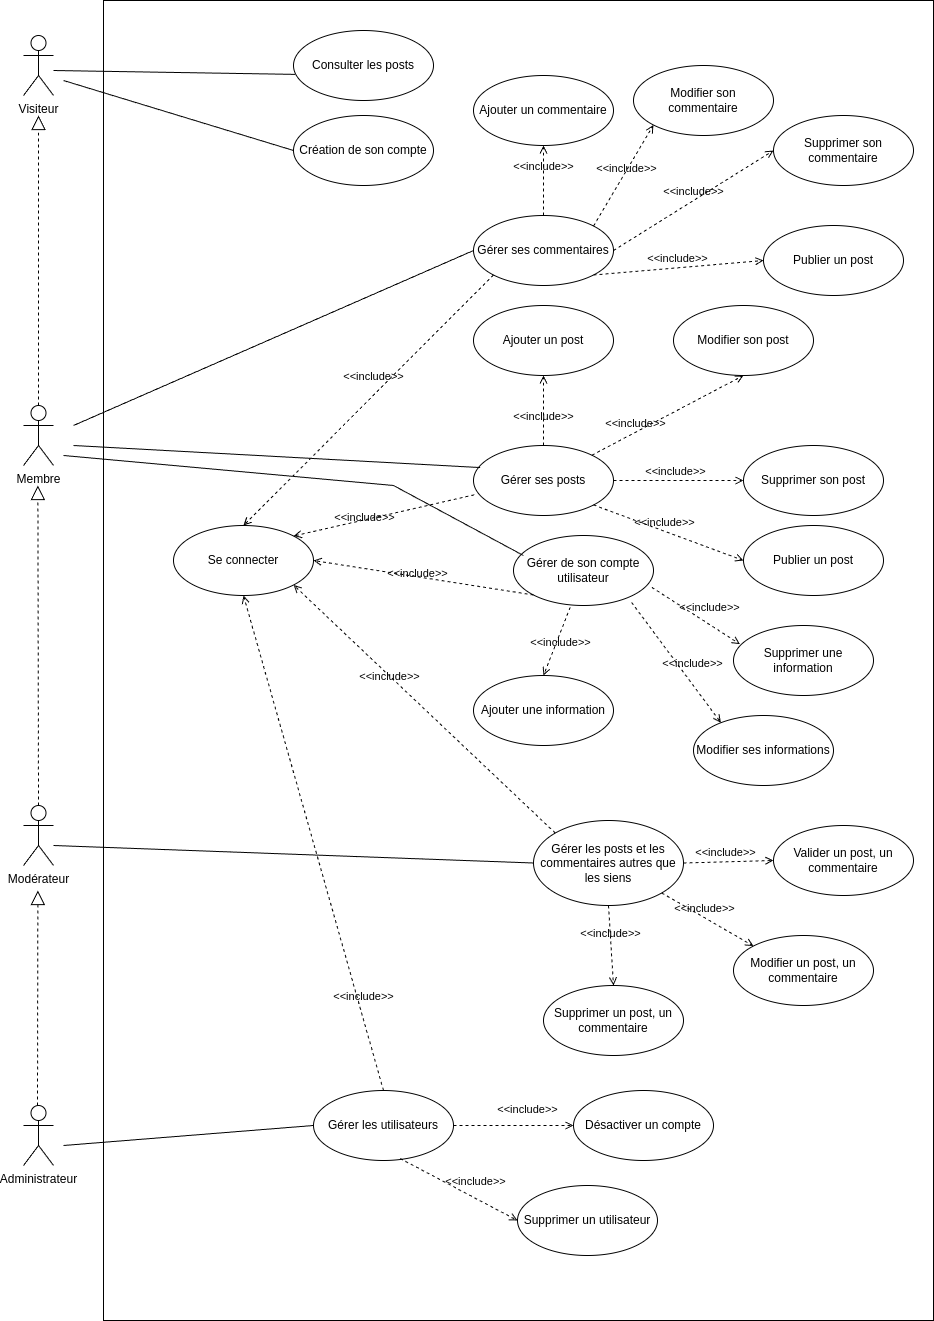

The diagram above was exported from draw.io. Its source (the exported page's mxGraphModel, read from the mxfile embedded in the PNG):
<mxGraphModel dx="1815" dy="1955" grid="1" gridSize="10" guides="1" tooltips="1" connect="1" arrows="1" fold="1" page="1" pageScale="1" pageWidth="827" pageHeight="1169" math="0" shadow="0">
  <root>
    <mxCell id="0" />
    <mxCell id="1" parent="0" />
    <mxCell id="Ra-5EAyiwIRAFrKvSMrq-51" value="" style="rounded=0;whiteSpace=wrap;html=1;fillColor=none;movable=0;resizable=0;rotatable=0;deletable=0;editable=0;locked=1;connectable=0;" vertex="1" parent="1">
      <mxGeometry y="-515" width="830" height="1320" as="geometry" />
    </mxCell>
    <mxCell id="Ra-5EAyiwIRAFrKvSMrq-1" value="Administrateur" style="shape=umlActor;verticalLabelPosition=bottom;verticalAlign=top;html=1;" vertex="1" parent="1">
      <mxGeometry x="-80" y="590" width="30" height="60" as="geometry" />
    </mxCell>
    <mxCell id="Ra-5EAyiwIRAFrKvSMrq-10" value="Modérateur" style="shape=umlActor;verticalLabelPosition=bottom;verticalAlign=top;html=1;" vertex="1" parent="1">
      <mxGeometry x="-80" y="290" width="30" height="60" as="geometry" />
    </mxCell>
    <mxCell id="Ra-5EAyiwIRAFrKvSMrq-11" value="Membre" style="shape=umlActor;verticalLabelPosition=bottom;verticalAlign=top;html=1;" vertex="1" parent="1">
      <mxGeometry x="-80" y="-110" width="30" height="60" as="geometry" />
    </mxCell>
    <mxCell id="Ra-5EAyiwIRAFrKvSMrq-12" value="Visiteur" style="shape=umlActor;verticalLabelPosition=bottom;verticalAlign=top;html=1;" vertex="1" parent="1">
      <mxGeometry x="-80" y="-480" width="30" height="60" as="geometry" />
    </mxCell>
    <mxCell id="Ra-5EAyiwIRAFrKvSMrq-15" value="Consulter les posts" style="ellipse;whiteSpace=wrap;html=1;" vertex="1" parent="1">
      <mxGeometry x="190" y="-485" width="140" height="70" as="geometry" />
    </mxCell>
    <mxCell id="Ra-5EAyiwIRAFrKvSMrq-16" value="Ajouter un post" style="ellipse;whiteSpace=wrap;html=1;" vertex="1" parent="1">
      <mxGeometry x="370" y="-210" width="140" height="70" as="geometry" />
    </mxCell>
    <mxCell id="Ra-5EAyiwIRAFrKvSMrq-17" value="Gérer ses posts" style="ellipse;whiteSpace=wrap;html=1;" vertex="1" parent="1">
      <mxGeometry x="370" y="-70" width="140" height="70" as="geometry" />
    </mxCell>
    <mxCell id="Ra-5EAyiwIRAFrKvSMrq-18" value="Modifier son post" style="ellipse;whiteSpace=wrap;html=1;" vertex="1" parent="1">
      <mxGeometry x="570" y="-210" width="140" height="70" as="geometry" />
    </mxCell>
    <mxCell id="Ra-5EAyiwIRAFrKvSMrq-19" value="Supprimer son post" style="ellipse;whiteSpace=wrap;html=1;" vertex="1" parent="1">
      <mxGeometry x="640" y="-70" width="140" height="70" as="geometry" />
    </mxCell>
    <mxCell id="Ra-5EAyiwIRAFrKvSMrq-20" value="&amp;lt;&amp;lt;include&amp;gt;&amp;gt;" style="html=1;verticalAlign=bottom;labelBackgroundColor=none;endArrow=open;endFill=0;dashed=1;rounded=0;exitX=0.5;exitY=0;exitDx=0;exitDy=0;entryX=0.5;entryY=1;entryDx=0;entryDy=0;" edge="1" parent="1" source="Ra-5EAyiwIRAFrKvSMrq-17" target="Ra-5EAyiwIRAFrKvSMrq-16">
      <mxGeometry x="-0.4286" width="160" relative="1" as="geometry">
        <mxPoint x="400" y="50" as="sourcePoint" />
        <mxPoint x="560" y="50" as="targetPoint" />
        <mxPoint as="offset" />
      </mxGeometry>
    </mxCell>
    <mxCell id="Ra-5EAyiwIRAFrKvSMrq-22" value="&amp;lt;&amp;lt;include&amp;gt;&amp;gt;" style="html=1;verticalAlign=bottom;labelBackgroundColor=none;endArrow=open;endFill=0;dashed=1;rounded=0;entryX=0.5;entryY=1;entryDx=0;entryDy=0;" edge="1" parent="1" source="Ra-5EAyiwIRAFrKvSMrq-17" target="Ra-5EAyiwIRAFrKvSMrq-18">
      <mxGeometry x="-0.4286" width="160" relative="1" as="geometry">
        <mxPoint x="520" y="-60" as="sourcePoint" />
        <mxPoint x="520" y="-130" as="targetPoint" />
        <mxPoint as="offset" />
      </mxGeometry>
    </mxCell>
    <mxCell id="Ra-5EAyiwIRAFrKvSMrq-23" value="&amp;lt;&amp;lt;include&amp;gt;&amp;gt;" style="html=1;verticalAlign=bottom;labelBackgroundColor=none;endArrow=open;endFill=0;dashed=1;rounded=0;exitX=1;exitY=0.5;exitDx=0;exitDy=0;entryX=0;entryY=0.5;entryDx=0;entryDy=0;" edge="1" parent="1" source="Ra-5EAyiwIRAFrKvSMrq-17" target="Ra-5EAyiwIRAFrKvSMrq-19">
      <mxGeometry x="-0.0625" width="160" relative="1" as="geometry">
        <mxPoint x="550" y="20" as="sourcePoint" />
        <mxPoint x="550" y="-50" as="targetPoint" />
        <mxPoint as="offset" />
      </mxGeometry>
    </mxCell>
    <mxCell id="Ra-5EAyiwIRAFrKvSMrq-24" value="Se connecter" style="ellipse;whiteSpace=wrap;html=1;" vertex="1" parent="1">
      <mxGeometry x="70" y="10" width="140" height="70" as="geometry" />
    </mxCell>
    <mxCell id="Ra-5EAyiwIRAFrKvSMrq-25" value="Gérer les posts et les commentaires autres que les siens" style="ellipse;whiteSpace=wrap;html=1;" vertex="1" parent="1">
      <mxGeometry x="430" y="305" width="150" height="85" as="geometry" />
    </mxCell>
    <mxCell id="Ra-5EAyiwIRAFrKvSMrq-26" value="Modifier un post, un commentaire" style="ellipse;whiteSpace=wrap;html=1;" vertex="1" parent="1">
      <mxGeometry x="630" y="420" width="140" height="70" as="geometry" />
    </mxCell>
    <mxCell id="Ra-5EAyiwIRAFrKvSMrq-27" value="Supprimer un post, un commentaire" style="ellipse;whiteSpace=wrap;html=1;" vertex="1" parent="1">
      <mxGeometry x="440" y="470" width="140" height="70" as="geometry" />
    </mxCell>
    <mxCell id="Ra-5EAyiwIRAFrKvSMrq-28" value="Valider un post, un commentaire" style="ellipse;whiteSpace=wrap;html=1;" vertex="1" parent="1">
      <mxGeometry x="670" y="310" width="140" height="70" as="geometry" />
    </mxCell>
    <mxCell id="Ra-5EAyiwIRAFrKvSMrq-29" value="Gérer les utilisateurs" style="ellipse;whiteSpace=wrap;html=1;" vertex="1" parent="1">
      <mxGeometry x="210" y="575" width="140" height="70" as="geometry" />
    </mxCell>
    <mxCell id="Ra-5EAyiwIRAFrKvSMrq-30" value="Désactiver un compte" style="ellipse;whiteSpace=wrap;html=1;" vertex="1" parent="1">
      <mxGeometry x="470" y="575" width="140" height="70" as="geometry" />
    </mxCell>
    <mxCell id="Ra-5EAyiwIRAFrKvSMrq-31" value="Supprimer un utilisateur" style="ellipse;whiteSpace=wrap;html=1;" vertex="1" parent="1">
      <mxGeometry x="414" y="670" width="140" height="70" as="geometry" />
    </mxCell>
    <mxCell id="Ra-5EAyiwIRAFrKvSMrq-32" value="Gérer de son compte utilisateur" style="ellipse;whiteSpace=wrap;html=1;" vertex="1" parent="1">
      <mxGeometry x="410" y="20" width="140" height="70" as="geometry" />
    </mxCell>
    <mxCell id="Ra-5EAyiwIRAFrKvSMrq-33" value="Ajouter une information" style="ellipse;whiteSpace=wrap;html=1;" vertex="1" parent="1">
      <mxGeometry x="370" y="160" width="140" height="70" as="geometry" />
    </mxCell>
    <mxCell id="Ra-5EAyiwIRAFrKvSMrq-34" value="Modifier ses informations" style="ellipse;whiteSpace=wrap;html=1;" vertex="1" parent="1">
      <mxGeometry x="590" y="200" width="140" height="70" as="geometry" />
    </mxCell>
    <mxCell id="Ra-5EAyiwIRAFrKvSMrq-35" value="Supprimer une information" style="ellipse;whiteSpace=wrap;html=1;" vertex="1" parent="1">
      <mxGeometry x="630" y="110" width="140" height="70" as="geometry" />
    </mxCell>
    <mxCell id="Ra-5EAyiwIRAFrKvSMrq-36" value="Création de son compte" style="ellipse;whiteSpace=wrap;html=1;" vertex="1" parent="1">
      <mxGeometry x="190" y="-400" width="140" height="70" as="geometry" />
    </mxCell>
    <mxCell id="Ra-5EAyiwIRAFrKvSMrq-38" value="&amp;lt;&amp;lt;include&amp;gt;&amp;gt;" style="html=1;verticalAlign=bottom;labelBackgroundColor=none;endArrow=open;endFill=0;dashed=1;rounded=0;exitX=0.988;exitY=0.741;exitDx=0;exitDy=0;entryX=0.046;entryY=0.266;entryDx=0;entryDy=0;exitPerimeter=0;entryPerimeter=0;" edge="1" parent="1" source="Ra-5EAyiwIRAFrKvSMrq-32" target="Ra-5EAyiwIRAFrKvSMrq-35">
      <mxGeometry x="0.2285" y="7" width="160" relative="1" as="geometry">
        <mxPoint x="510" y="130" as="sourcePoint" />
        <mxPoint x="625" y="130" as="targetPoint" />
        <mxPoint as="offset" />
      </mxGeometry>
    </mxCell>
    <mxCell id="Ra-5EAyiwIRAFrKvSMrq-39" value="&amp;lt;&amp;lt;include&amp;gt;&amp;gt;" style="html=1;verticalAlign=bottom;labelBackgroundColor=none;endArrow=open;endFill=0;dashed=1;rounded=0;exitX=0.843;exitY=0.955;exitDx=0;exitDy=0;entryX=0.196;entryY=0.103;entryDx=0;entryDy=0;exitPerimeter=0;entryPerimeter=0;" edge="1" parent="1" source="Ra-5EAyiwIRAFrKvSMrq-32" target="Ra-5EAyiwIRAFrKvSMrq-34">
      <mxGeometry x="0.2285" y="7" width="160" relative="1" as="geometry">
        <mxPoint x="490" y="103" as="sourcePoint" />
        <mxPoint x="618" y="160" as="targetPoint" />
        <mxPoint as="offset" />
      </mxGeometry>
    </mxCell>
    <mxCell id="Ra-5EAyiwIRAFrKvSMrq-40" value="&amp;lt;&amp;lt;include&amp;gt;&amp;gt;" style="html=1;verticalAlign=bottom;labelBackgroundColor=none;endArrow=open;endFill=0;dashed=1;rounded=0;exitX=0.405;exitY=1.025;exitDx=0;exitDy=0;entryX=0.5;entryY=0;entryDx=0;entryDy=0;exitPerimeter=0;" edge="1" parent="1" source="Ra-5EAyiwIRAFrKvSMrq-32" target="Ra-5EAyiwIRAFrKvSMrq-33">
      <mxGeometry x="0.2285" y="7" width="160" relative="1" as="geometry">
        <mxPoint x="410" y="100" as="sourcePoint" />
        <mxPoint x="539" y="220" as="targetPoint" />
        <mxPoint as="offset" />
      </mxGeometry>
    </mxCell>
    <mxCell id="Ra-5EAyiwIRAFrKvSMrq-41" value="&amp;lt;&amp;lt;include&amp;gt;&amp;gt;" style="html=1;verticalAlign=bottom;labelBackgroundColor=none;endArrow=open;endFill=0;dashed=1;rounded=0;exitX=0.005;exitY=0.705;exitDx=0;exitDy=0;entryX=1;entryY=0;entryDx=0;entryDy=0;exitPerimeter=0;" edge="1" parent="1" source="Ra-5EAyiwIRAFrKvSMrq-17" target="Ra-5EAyiwIRAFrKvSMrq-24">
      <mxGeometry x="0.2285" y="7" width="160" relative="1" as="geometry">
        <mxPoint x="221" y="130" as="sourcePoint" />
        <mxPoint x="350" y="250" as="targetPoint" />
        <mxPoint as="offset" />
      </mxGeometry>
    </mxCell>
    <mxCell id="Ra-5EAyiwIRAFrKvSMrq-46" value="&amp;lt;&amp;lt;include&amp;gt;&amp;gt;" style="html=1;verticalAlign=bottom;labelBackgroundColor=none;endArrow=open;endFill=0;dashed=1;rounded=0;exitX=0;exitY=0;exitDx=0;exitDy=0;entryX=1;entryY=1;entryDx=0;entryDy=0;" edge="1" parent="1" source="Ra-5EAyiwIRAFrKvSMrq-25" target="Ra-5EAyiwIRAFrKvSMrq-24">
      <mxGeometry x="0.2285" y="7" width="160" relative="1" as="geometry">
        <mxPoint x="250" y="432" as="sourcePoint" />
        <mxPoint x="180" y="330" as="targetPoint" />
        <mxPoint as="offset" />
        <Array as="points" />
      </mxGeometry>
    </mxCell>
    <mxCell id="Ra-5EAyiwIRAFrKvSMrq-47" value="&amp;lt;&amp;lt;include&amp;gt;&amp;gt;" style="html=1;verticalAlign=bottom;labelBackgroundColor=none;endArrow=open;endFill=0;dashed=1;rounded=0;exitX=0.5;exitY=0;exitDx=0;exitDy=0;entryX=0.5;entryY=1;entryDx=0;entryDy=0;" edge="1" parent="1" source="Ra-5EAyiwIRAFrKvSMrq-29" target="Ra-5EAyiwIRAFrKvSMrq-24">
      <mxGeometry x="-0.6608" y="-4" width="160" relative="1" as="geometry">
        <mxPoint x="240" y="472" as="sourcePoint" />
        <mxPoint x="60" y="80" as="targetPoint" />
        <mxPoint as="offset" />
        <Array as="points" />
      </mxGeometry>
    </mxCell>
    <mxCell id="Ra-5EAyiwIRAFrKvSMrq-48" value="&amp;lt;&amp;lt;include&amp;gt;&amp;gt;" style="html=1;verticalAlign=bottom;labelBackgroundColor=none;endArrow=open;endFill=0;dashed=1;rounded=0;exitX=1;exitY=0.5;exitDx=0;exitDy=0;entryX=0;entryY=0.5;entryDx=0;entryDy=0;" edge="1" parent="1" source="Ra-5EAyiwIRAFrKvSMrq-29" target="Ra-5EAyiwIRAFrKvSMrq-30">
      <mxGeometry x="0.2285" y="7" width="160" relative="1" as="geometry">
        <mxPoint x="391" y="783" as="sourcePoint" />
        <mxPoint x="280" y="670" as="targetPoint" />
        <mxPoint as="offset" />
      </mxGeometry>
    </mxCell>
    <mxCell id="Ra-5EAyiwIRAFrKvSMrq-49" value="&amp;lt;&amp;lt;include&amp;gt;&amp;gt;" style="html=1;verticalAlign=bottom;labelBackgroundColor=none;endArrow=open;endFill=0;dashed=1;rounded=0;exitX=0.619;exitY=0.972;exitDx=0;exitDy=0;entryX=0;entryY=0.5;entryDx=0;entryDy=0;exitPerimeter=0;" edge="1" parent="1" source="Ra-5EAyiwIRAFrKvSMrq-29" target="Ra-5EAyiwIRAFrKvSMrq-31">
      <mxGeometry x="0.2285" y="7" width="160" relative="1" as="geometry">
        <mxPoint x="294" y="690" as="sourcePoint" />
        <mxPoint x="414" y="690" as="targetPoint" />
        <mxPoint as="offset" />
      </mxGeometry>
    </mxCell>
    <mxCell id="Ra-5EAyiwIRAFrKvSMrq-53" value="" style="endArrow=none;html=1;rounded=0;exitX=0.012;exitY=0.627;exitDx=0;exitDy=0;exitPerimeter=0;" edge="1" parent="1" source="Ra-5EAyiwIRAFrKvSMrq-15">
      <mxGeometry width="50" height="50" relative="1" as="geometry">
        <mxPoint x="190" y="-455" as="sourcePoint" />
        <mxPoint x="-50" y="-445" as="targetPoint" />
      </mxGeometry>
    </mxCell>
    <mxCell id="Ra-5EAyiwIRAFrKvSMrq-55" value="" style="endArrow=none;html=1;rounded=0;exitX=0.047;exitY=0.315;exitDx=0;exitDy=0;exitPerimeter=0;" edge="1" parent="1" source="Ra-5EAyiwIRAFrKvSMrq-17">
      <mxGeometry width="50" height="50" relative="1" as="geometry">
        <mxPoint x="212" y="-66" as="sourcePoint" />
        <mxPoint x="-30" y="-70" as="targetPoint" />
      </mxGeometry>
    </mxCell>
    <mxCell id="Ra-5EAyiwIRAFrKvSMrq-58" value="Gérer ses commentaires" style="ellipse;whiteSpace=wrap;html=1;" vertex="1" parent="1">
      <mxGeometry x="370" y="-300" width="140" height="70" as="geometry" />
    </mxCell>
    <mxCell id="Ra-5EAyiwIRAFrKvSMrq-59" value="" style="endArrow=none;html=1;rounded=0;exitX=0;exitY=0.5;exitDx=0;exitDy=0;" edge="1" parent="1" source="Ra-5EAyiwIRAFrKvSMrq-36">
      <mxGeometry width="50" height="50" relative="1" as="geometry">
        <mxPoint x="202" y="-431" as="sourcePoint" />
        <mxPoint x="-40" y="-435" as="targetPoint" />
      </mxGeometry>
    </mxCell>
    <mxCell id="Ra-5EAyiwIRAFrKvSMrq-60" value="Ajouter un commentaire" style="ellipse;whiteSpace=wrap;html=1;" vertex="1" parent="1">
      <mxGeometry x="370" y="-440" width="140" height="70" as="geometry" />
    </mxCell>
    <mxCell id="Ra-5EAyiwIRAFrKvSMrq-61" value="Modifier son commentaire" style="ellipse;whiteSpace=wrap;html=1;" vertex="1" parent="1">
      <mxGeometry x="530" y="-450" width="140" height="70" as="geometry" />
    </mxCell>
    <mxCell id="Ra-5EAyiwIRAFrKvSMrq-62" value="Supprimer son commentaire" style="ellipse;whiteSpace=wrap;html=1;" vertex="1" parent="1">
      <mxGeometry x="670" y="-400" width="140" height="70" as="geometry" />
    </mxCell>
    <mxCell id="Ra-5EAyiwIRAFrKvSMrq-63" value="&amp;lt;&amp;lt;include&amp;gt;&amp;gt;" style="html=1;verticalAlign=bottom;labelBackgroundColor=none;endArrow=open;endFill=0;dashed=1;rounded=0;exitX=0.5;exitY=0;exitDx=0;exitDy=0;entryX=0.5;entryY=1;entryDx=0;entryDy=0;" edge="1" parent="1" source="Ra-5EAyiwIRAFrKvSMrq-58" target="Ra-5EAyiwIRAFrKvSMrq-60">
      <mxGeometry x="0.1429" width="160" relative="1" as="geometry">
        <mxPoint x="439.58" y="-260" as="sourcePoint" />
        <mxPoint x="439.58" y="-330" as="targetPoint" />
        <mxPoint as="offset" />
      </mxGeometry>
    </mxCell>
    <mxCell id="Ra-5EAyiwIRAFrKvSMrq-67" value="&amp;lt;&amp;lt;include&amp;gt;&amp;gt;" style="html=1;verticalAlign=bottom;labelBackgroundColor=none;endArrow=open;endFill=0;dashed=1;rounded=0;exitX=1;exitY=0;exitDx=0;exitDy=0;entryX=0;entryY=1;entryDx=0;entryDy=0;" edge="1" parent="1" source="Ra-5EAyiwIRAFrKvSMrq-58" target="Ra-5EAyiwIRAFrKvSMrq-61">
      <mxGeometry x="0.0041" y="-4" width="160" relative="1" as="geometry">
        <mxPoint x="539.63" y="-290" as="sourcePoint" />
        <mxPoint x="539.63" y="-360" as="targetPoint" />
        <mxPoint as="offset" />
      </mxGeometry>
    </mxCell>
    <mxCell id="Ra-5EAyiwIRAFrKvSMrq-68" value="&amp;lt;&amp;lt;include&amp;gt;&amp;gt;" style="html=1;verticalAlign=bottom;labelBackgroundColor=none;endArrow=open;endFill=0;dashed=1;rounded=0;exitX=1;exitY=0.5;exitDx=0;exitDy=0;entryX=0;entryY=0.5;entryDx=0;entryDy=0;" edge="1" parent="1" source="Ra-5EAyiwIRAFrKvSMrq-58" target="Ra-5EAyiwIRAFrKvSMrq-62">
      <mxGeometry width="160" relative="1" as="geometry">
        <mxPoint x="490" y="-280" as="sourcePoint" />
        <mxPoint x="565" y="-345" as="targetPoint" />
        <mxPoint as="offset" />
      </mxGeometry>
    </mxCell>
    <mxCell id="Ra-5EAyiwIRAFrKvSMrq-70" value="" style="endArrow=none;html=1;rounded=0;exitX=0;exitY=0.5;exitDx=0;exitDy=0;" edge="1" parent="1" source="Ra-5EAyiwIRAFrKvSMrq-58">
      <mxGeometry width="50" height="50" relative="1" as="geometry">
        <mxPoint x="377" y="-148" as="sourcePoint" />
        <mxPoint x="-30" y="-90" as="targetPoint" />
      </mxGeometry>
    </mxCell>
    <mxCell id="Ra-5EAyiwIRAFrKvSMrq-71" value="" style="endArrow=block;dashed=1;endFill=0;endSize=12;html=1;rounded=0;exitX=0.5;exitY=0;exitDx=0;exitDy=0;exitPerimeter=0;" edge="1" parent="1" source="Ra-5EAyiwIRAFrKvSMrq-11">
      <mxGeometry width="160" relative="1" as="geometry">
        <mxPoint x="-50" y="-220" as="sourcePoint" />
        <mxPoint x="-65" y="-400" as="targetPoint" />
      </mxGeometry>
    </mxCell>
    <mxCell id="Ra-5EAyiwIRAFrKvSMrq-72" value="" style="endArrow=block;dashed=1;endFill=0;endSize=12;html=1;rounded=0;exitX=0.5;exitY=0;exitDx=0;exitDy=0;exitPerimeter=0;" edge="1" parent="1" source="Ra-5EAyiwIRAFrKvSMrq-10">
      <mxGeometry width="160" relative="1" as="geometry">
        <mxPoint x="-65.62" y="260" as="sourcePoint" />
        <mxPoint x="-65.62" y="-30" as="targetPoint" />
      </mxGeometry>
    </mxCell>
    <mxCell id="Ra-5EAyiwIRAFrKvSMrq-73" value="" style="endArrow=block;dashed=1;endFill=0;endSize=12;html=1;rounded=0;" edge="1" parent="1">
      <mxGeometry width="160" relative="1" as="geometry">
        <mxPoint x="-66" y="590" as="sourcePoint" />
        <mxPoint x="-65.63000000000001" y="375" as="targetPoint" />
      </mxGeometry>
    </mxCell>
    <mxCell id="Ra-5EAyiwIRAFrKvSMrq-75" value="Publier un post" style="ellipse;whiteSpace=wrap;html=1;" vertex="1" parent="1">
      <mxGeometry x="640" y="10" width="140" height="70" as="geometry" />
    </mxCell>
    <mxCell id="Ra-5EAyiwIRAFrKvSMrq-76" value="&amp;lt;&amp;lt;include&amp;gt;&amp;gt;" style="html=1;verticalAlign=bottom;labelBackgroundColor=none;endArrow=open;endFill=0;dashed=1;rounded=0;exitX=1;exitY=1;exitDx=0;exitDy=0;entryX=0;entryY=0.5;entryDx=0;entryDy=0;" edge="1" parent="1" source="Ra-5EAyiwIRAFrKvSMrq-17" target="Ra-5EAyiwIRAFrKvSMrq-75">
      <mxGeometry x="-0.0625" width="160" relative="1" as="geometry">
        <mxPoint x="510" y="20" as="sourcePoint" />
        <mxPoint x="640" y="20" as="targetPoint" />
        <mxPoint as="offset" />
      </mxGeometry>
    </mxCell>
    <mxCell id="Ra-5EAyiwIRAFrKvSMrq-77" value="&amp;lt;&amp;lt;include&amp;gt;&amp;gt;" style="html=1;verticalAlign=bottom;labelBackgroundColor=none;endArrow=open;endFill=0;dashed=1;rounded=0;exitX=1;exitY=0.5;exitDx=0;exitDy=0;entryX=0;entryY=0.5;entryDx=0;entryDy=0;" edge="1" parent="1" source="Ra-5EAyiwIRAFrKvSMrq-25" target="Ra-5EAyiwIRAFrKvSMrq-28">
      <mxGeometry x="-0.0625" width="160" relative="1" as="geometry">
        <mxPoint x="575" y="344.47" as="sourcePoint" />
        <mxPoint x="705" y="344.47" as="targetPoint" />
        <mxPoint as="offset" />
      </mxGeometry>
    </mxCell>
    <mxCell id="Ra-5EAyiwIRAFrKvSMrq-78" value="&amp;lt;&amp;lt;include&amp;gt;&amp;gt;" style="html=1;verticalAlign=bottom;labelBackgroundColor=none;endArrow=open;endFill=0;dashed=1;rounded=0;exitX=1;exitY=1;exitDx=0;exitDy=0;entryX=0;entryY=0;entryDx=0;entryDy=0;" edge="1" parent="1" source="Ra-5EAyiwIRAFrKvSMrq-25" target="Ra-5EAyiwIRAFrKvSMrq-26">
      <mxGeometry x="-0.0625" width="160" relative="1" as="geometry">
        <mxPoint x="575" y="393" as="sourcePoint" />
        <mxPoint x="665" y="390" as="targetPoint" />
        <mxPoint as="offset" />
      </mxGeometry>
    </mxCell>
    <mxCell id="Ra-5EAyiwIRAFrKvSMrq-79" value="&amp;lt;&amp;lt;include&amp;gt;&amp;gt;" style="html=1;verticalAlign=bottom;labelBackgroundColor=none;endArrow=open;endFill=0;dashed=1;rounded=0;exitX=0.5;exitY=1;exitDx=0;exitDy=0;entryX=0.5;entryY=0;entryDx=0;entryDy=0;" edge="1" parent="1" source="Ra-5EAyiwIRAFrKvSMrq-25" target="Ra-5EAyiwIRAFrKvSMrq-27">
      <mxGeometry x="-0.0625" width="160" relative="1" as="geometry">
        <mxPoint x="497" y="410" as="sourcePoint" />
        <mxPoint x="590" y="463" as="targetPoint" />
        <mxPoint as="offset" />
      </mxGeometry>
    </mxCell>
    <mxCell id="Ra-5EAyiwIRAFrKvSMrq-80" value="" style="endArrow=none;html=1;rounded=0;exitX=0;exitY=0.5;exitDx=0;exitDy=0;" edge="1" parent="1" source="Ra-5EAyiwIRAFrKvSMrq-25">
      <mxGeometry width="50" height="50" relative="1" as="geometry">
        <mxPoint x="201" y="390" as="sourcePoint" />
        <mxPoint x="-50" y="330" as="targetPoint" />
      </mxGeometry>
    </mxCell>
    <mxCell id="Ra-5EAyiwIRAFrKvSMrq-81" value="" style="endArrow=none;html=1;rounded=0;exitX=0;exitY=0.5;exitDx=0;exitDy=0;" edge="1" parent="1" source="Ra-5EAyiwIRAFrKvSMrq-29">
      <mxGeometry width="50" height="50" relative="1" as="geometry">
        <mxPoint x="455" y="526" as="sourcePoint" />
        <mxPoint x="-40" y="630" as="targetPoint" />
      </mxGeometry>
    </mxCell>
    <mxCell id="Ra-5EAyiwIRAFrKvSMrq-82" value="&amp;lt;&amp;lt;include&amp;gt;&amp;gt;" style="html=1;verticalAlign=bottom;labelBackgroundColor=none;endArrow=open;endFill=0;dashed=1;rounded=0;exitX=0;exitY=1;exitDx=0;exitDy=0;entryX=1;entryY=0.5;entryDx=0;entryDy=0;" edge="1" parent="1" source="Ra-5EAyiwIRAFrKvSMrq-32" target="Ra-5EAyiwIRAFrKvSMrq-24">
      <mxGeometry x="0.0551" y="6" width="160" relative="1" as="geometry">
        <mxPoint x="392" y="10" as="sourcePoint" />
        <mxPoint x="320" y="31" as="targetPoint" />
        <mxPoint as="offset" />
      </mxGeometry>
    </mxCell>
    <mxCell id="Ra-5EAyiwIRAFrKvSMrq-83" value="" style="endArrow=none;html=1;rounded=0;exitX=0.071;exitY=0.286;exitDx=0;exitDy=0;exitPerimeter=0;" edge="1" parent="1" source="Ra-5EAyiwIRAFrKvSMrq-32">
      <mxGeometry width="50" height="50" relative="1" as="geometry">
        <mxPoint x="367" y="-38" as="sourcePoint" />
        <mxPoint x="-40" y="-60" as="targetPoint" />
        <Array as="points">
          <mxPoint x="290" y="-30" />
        </Array>
      </mxGeometry>
    </mxCell>
    <mxCell id="Ra-5EAyiwIRAFrKvSMrq-84" value="&amp;lt;&amp;lt;include&amp;gt;&amp;gt;" style="html=1;verticalAlign=bottom;labelBackgroundColor=none;endArrow=open;endFill=0;dashed=1;rounded=0;exitX=0;exitY=1;exitDx=0;exitDy=0;entryX=0.5;entryY=0;entryDx=0;entryDy=0;" edge="1" parent="1" source="Ra-5EAyiwIRAFrKvSMrq-58" target="Ra-5EAyiwIRAFrKvSMrq-24">
      <mxGeometry x="-0.079" y="-7" width="160" relative="1" as="geometry">
        <mxPoint x="321" y="-140" as="sourcePoint" />
        <mxPoint x="140" y="-98" as="targetPoint" />
        <mxPoint as="offset" />
      </mxGeometry>
    </mxCell>
    <mxCell id="Ra-5EAyiwIRAFrKvSMrq-85" value="Publier un post" style="ellipse;whiteSpace=wrap;html=1;" vertex="1" parent="1">
      <mxGeometry x="660" y="-290" width="140" height="70" as="geometry" />
    </mxCell>
    <mxCell id="Ra-5EAyiwIRAFrKvSMrq-86" value="&amp;lt;&amp;lt;include&amp;gt;&amp;gt;" style="html=1;verticalAlign=bottom;labelBackgroundColor=none;endArrow=open;endFill=0;dashed=1;rounded=0;exitX=1;exitY=1;exitDx=0;exitDy=0;entryX=0;entryY=0.5;entryDx=0;entryDy=0;" edge="1" parent="1" source="Ra-5EAyiwIRAFrKvSMrq-58" target="Ra-5EAyiwIRAFrKvSMrq-85">
      <mxGeometry width="160" relative="1" as="geometry">
        <mxPoint x="520" y="-255" as="sourcePoint" />
        <mxPoint x="680" y="-355" as="targetPoint" />
        <mxPoint as="offset" />
      </mxGeometry>
    </mxCell>
  </root>
</mxGraphModel>